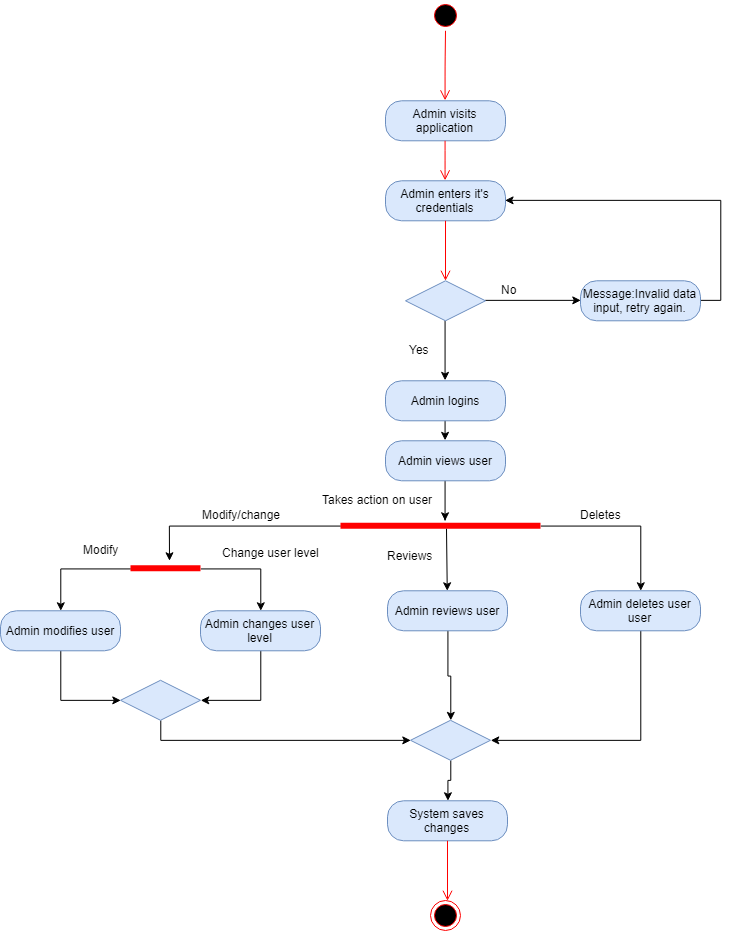

The diagram above was exported from draw.io. Its source (the exported page's mxGraphModel, read from the mxfile embedded in the PNG):
<mxGraphModel dx="1077" dy="621" grid="1" gridSize="10" guides="1" tooltips="1" connect="1" arrows="1" fold="1" page="1" pageScale="1" pageWidth="850" pageHeight="1100" math="0" shadow="0">
  <root>
    <mxCell id="0" />
    <mxCell id="1" parent="0" />
    <mxCell id="2" value="" style="ellipse;html=1;shape=startState;fillColor=#000000;strokeColor=#ff0000;" vertex="1" parent="1">
      <mxGeometry x="467" y="42.28571428571428" width="30" height="30" as="geometry" />
    </mxCell>
    <mxCell id="3" value="" style="edgeStyle=orthogonalEdgeStyle;html=1;verticalAlign=bottom;endArrow=open;endSize=8;strokeColor=#ff0000;entryX=0.5;entryY=0;entryDx=0;entryDy=0;" edge="1" source="2" target="4" parent="1">
      <mxGeometry relative="1" as="geometry">
        <mxPoint x="482" y="132.28571428571428" as="targetPoint" />
      </mxGeometry>
    </mxCell>
    <mxCell id="4" value="Admin visits application" style="rounded=1;whiteSpace=wrap;html=1;arcSize=40;fillColor=#dae8fc;strokeColor=#6c8ebf;" vertex="1" parent="1">
      <mxGeometry x="422" y="142.28571428571428" width="120" height="40" as="geometry" />
    </mxCell>
    <mxCell id="5" value="" style="edgeStyle=orthogonalEdgeStyle;html=1;verticalAlign=bottom;endArrow=open;endSize=8;strokeColor=#ff0000;entryX=0.5;entryY=0;entryDx=0;entryDy=0;" edge="1" source="4" target="6" parent="1">
      <mxGeometry relative="1" as="geometry">
        <mxPoint x="512" y="242.28571428571428" as="targetPoint" />
      </mxGeometry>
    </mxCell>
    <mxCell id="6" value="Admin enters it's credentials" style="rounded=1;whiteSpace=wrap;html=1;arcSize=40;fillColor=#dae8fc;strokeColor=#6c8ebf;" vertex="1" parent="1">
      <mxGeometry x="422" y="222.28571428571428" width="120" height="40" as="geometry" />
    </mxCell>
    <mxCell id="7" value="" style="edgeStyle=orthogonalEdgeStyle;html=1;verticalAlign=bottom;endArrow=open;endSize=8;strokeColor=#ff0000;" edge="1" source="6" parent="1">
      <mxGeometry relative="1" as="geometry">
        <mxPoint x="482" y="322.28571428571433" as="targetPoint" />
      </mxGeometry>
    </mxCell>
    <mxCell id="8" style="edgeStyle=orthogonalEdgeStyle;rounded=0;orthogonalLoop=1;jettySize=auto;html=1;exitX=1;exitY=0.5;exitDx=0;exitDy=0;entryX=0;entryY=0.5;entryDx=0;entryDy=0;" edge="1" source="10" target="12" parent="1">
      <mxGeometry relative="1" as="geometry" />
    </mxCell>
    <mxCell id="9" style="edgeStyle=orthogonalEdgeStyle;rounded=0;orthogonalLoop=1;jettySize=auto;html=1;exitX=0.5;exitY=1;exitDx=0;exitDy=0;entryX=0.5;entryY=0;entryDx=0;entryDy=0;" edge="1" source="10" target="15" parent="1">
      <mxGeometry relative="1" as="geometry" />
    </mxCell>
    <mxCell id="10" value="" style="rhombus;whiteSpace=wrap;html=1;fillColor=#dae8fc;strokeColor=#6c8ebf;" vertex="1" parent="1">
      <mxGeometry x="442" y="322.2857142857143" width="80" height="40" as="geometry" />
    </mxCell>
    <mxCell id="11" style="edgeStyle=orthogonalEdgeStyle;rounded=0;orthogonalLoop=1;jettySize=auto;html=1;exitX=1;exitY=0.5;exitDx=0;exitDy=0;entryX=1;entryY=0.5;entryDx=0;entryDy=0;" edge="1" source="12" target="6" parent="1">
      <mxGeometry relative="1" as="geometry" />
    </mxCell>
    <mxCell id="12" value="Message:Invalid data input, retry again." style="rounded=1;whiteSpace=wrap;html=1;arcSize=40;fillColor=#dae8fc;strokeColor=#6c8ebf;" vertex="1" parent="1">
      <mxGeometry x="617" y="322.2857142857143" width="120" height="40" as="geometry" />
    </mxCell>
    <mxCell id="13" value="No" style="text;html=1;resizable=0;points=[];autosize=1;align=left;verticalAlign=top;spacingTop=-4;" vertex="1" parent="1">
      <mxGeometry x="536" y="322.2857142857143" width="30" height="20" as="geometry" />
    </mxCell>
    <mxCell id="14" style="edgeStyle=orthogonalEdgeStyle;rounded=0;orthogonalLoop=1;jettySize=auto;html=1;exitX=0.5;exitY=1;exitDx=0;exitDy=0;" edge="1" source="15" parent="1">
      <mxGeometry relative="1" as="geometry">
        <mxPoint x="481.57142857142867" y="481.8571428571429" as="targetPoint" />
      </mxGeometry>
    </mxCell>
    <mxCell id="15" value="Admin logins" style="rounded=1;whiteSpace=wrap;html=1;arcSize=40;fillColor=#dae8fc;strokeColor=#6c8ebf;" vertex="1" parent="1">
      <mxGeometry x="422" y="422.2857142857143" width="120" height="40" as="geometry" />
    </mxCell>
    <mxCell id="16" value="Yes" style="text;html=1;resizable=0;points=[];autosize=1;align=left;verticalAlign=top;spacingTop=-4;" vertex="1" parent="1">
      <mxGeometry x="444" y="382.2857142857143" width="40" height="20" as="geometry" />
    </mxCell>
    <mxCell id="17" style="edgeStyle=orthogonalEdgeStyle;rounded=0;orthogonalLoop=1;jettySize=auto;html=1;exitX=1;exitY=0.5;exitDx=0;exitDy=0;exitPerimeter=0;" edge="1" source="19" target="28" parent="1">
      <mxGeometry relative="1" as="geometry" />
    </mxCell>
    <mxCell id="18" style="edgeStyle=orthogonalEdgeStyle;rounded=0;orthogonalLoop=1;jettySize=auto;html=1;exitX=0;exitY=0.5;exitDx=0;exitDy=0;exitPerimeter=0;" edge="1" source="19" parent="1">
      <mxGeometry relative="1" as="geometry">
        <mxPoint x="206" y="602.2857142857142" as="targetPoint" />
      </mxGeometry>
    </mxCell>
    <mxCell id="19" value="" style="shape=line;html=1;strokeWidth=6;strokeColor=#ff0000;" vertex="1" parent="1">
      <mxGeometry x="377" y="562.2857142857142" width="200" height="10" as="geometry" />
    </mxCell>
    <mxCell id="20" value="Takes action on user" style="text;html=1;resizable=0;points=[];autosize=1;align=left;verticalAlign=top;spacingTop=-4;" vertex="1" parent="1">
      <mxGeometry x="357" y="532.2857142857142" width="130" height="20" as="geometry" />
    </mxCell>
    <mxCell id="21" style="edgeStyle=orthogonalEdgeStyle;rounded=0;orthogonalLoop=1;jettySize=auto;html=1;exitX=0.5;exitY=1;exitDx=0;exitDy=0;entryX=0;entryY=0.5;entryDx=0;entryDy=0;" edge="1" source="22" target="44" parent="1">
      <mxGeometry relative="1" as="geometry" />
    </mxCell>
    <mxCell id="22" value="Admin modifies user" style="rounded=1;whiteSpace=wrap;html=1;arcSize=40;fillColor=#dae8fc;strokeColor=#6c8ebf;" vertex="1" parent="1">
      <mxGeometry x="37" y="652.2857142857142" width="120" height="40" as="geometry" />
    </mxCell>
    <mxCell id="23" style="edgeStyle=orthogonalEdgeStyle;rounded=0;orthogonalLoop=1;jettySize=auto;html=1;exitX=0.5;exitY=1;exitDx=0;exitDy=0;entryX=0.5;entryY=0;entryDx=0;entryDy=0;" edge="1" source="24" target="34" parent="1">
      <mxGeometry relative="1" as="geometry" />
    </mxCell>
    <mxCell id="24" value="Admin reviews user" style="rounded=1;whiteSpace=wrap;html=1;arcSize=40;fillColor=#dae8fc;strokeColor=#6c8ebf;" vertex="1" parent="1">
      <mxGeometry x="424" y="632.2857142857142" width="120" height="40" as="geometry" />
    </mxCell>
    <mxCell id="25" style="edgeStyle=orthogonalEdgeStyle;rounded=0;orthogonalLoop=1;jettySize=auto;html=1;exitX=0.5;exitY=1;exitDx=0;exitDy=0;" edge="1" source="26" target="19" parent="1">
      <mxGeometry relative="1" as="geometry">
        <Array as="points">
          <mxPoint x="482" y="562.2857142857142" />
          <mxPoint x="482" y="562.2857142857142" />
        </Array>
      </mxGeometry>
    </mxCell>
    <mxCell id="26" value="Admin views user" style="rounded=1;whiteSpace=wrap;html=1;arcSize=40;fillColor=#dae8fc;strokeColor=#6c8ebf;" vertex="1" parent="1">
      <mxGeometry x="422" y="482.2857142857143" width="120" height="40" as="geometry" />
    </mxCell>
    <mxCell id="27" style="edgeStyle=orthogonalEdgeStyle;rounded=0;orthogonalLoop=1;jettySize=auto;html=1;exitX=0.5;exitY=1;exitDx=0;exitDy=0;entryX=1;entryY=0.5;entryDx=0;entryDy=0;" edge="1" source="28" target="34" parent="1">
      <mxGeometry relative="1" as="geometry" />
    </mxCell>
    <mxCell id="28" value="Admin deletes user user" style="rounded=1;whiteSpace=wrap;html=1;arcSize=40;fillColor=#dae8fc;strokeColor=#6c8ebf;" vertex="1" parent="1">
      <mxGeometry x="617" y="632.2857142857142" width="120" height="40" as="geometry" />
    </mxCell>
    <mxCell id="29" value="" style="endArrow=classic;html=1;" edge="1" target="24" parent="1">
      <mxGeometry width="50" height="50" relative="1" as="geometry">
        <mxPoint x="483" y="570.2857142857142" as="sourcePoint" />
        <mxPoint x="497" y="582.2857142857142" as="targetPoint" />
      </mxGeometry>
    </mxCell>
    <mxCell id="30" value="Modify/change" style="text;html=1;resizable=0;points=[];autosize=1;align=left;verticalAlign=top;spacingTop=-4;" vertex="1" parent="1">
      <mxGeometry x="237" y="547.2857142857142" width="90" height="20" as="geometry" />
    </mxCell>
    <mxCell id="31" value="Reviews" style="text;html=1;resizable=0;points=[];autosize=1;align=left;verticalAlign=top;spacingTop=-4;" vertex="1" parent="1">
      <mxGeometry x="422" y="588.2857142857142" width="60" height="20" as="geometry" />
    </mxCell>
    <mxCell id="32" value="Deletes" style="text;html=1;resizable=0;points=[];autosize=1;align=left;verticalAlign=top;spacingTop=-4;" vertex="1" parent="1">
      <mxGeometry x="615" y="547.2857142857142" width="60" height="20" as="geometry" />
    </mxCell>
    <mxCell id="33" style="edgeStyle=orthogonalEdgeStyle;rounded=0;orthogonalLoop=1;jettySize=auto;html=1;exitX=0.5;exitY=1;exitDx=0;exitDy=0;" edge="1" source="34" target="35" parent="1">
      <mxGeometry relative="1" as="geometry" />
    </mxCell>
    <mxCell id="34" value="" style="rhombus;whiteSpace=wrap;html=1;fillColor=#dae8fc;strokeColor=#6c8ebf;" vertex="1" parent="1">
      <mxGeometry x="447" y="761.7857142857142" width="80" height="40" as="geometry" />
    </mxCell>
    <mxCell id="35" value="System saves changes" style="rounded=1;whiteSpace=wrap;html=1;arcSize=40;fillColor=#dae8fc;strokeColor=#6c8ebf;" vertex="1" parent="1">
      <mxGeometry x="424" y="842.2857142857142" width="120" height="40" as="geometry" />
    </mxCell>
    <mxCell id="36" value="" style="edgeStyle=orthogonalEdgeStyle;html=1;verticalAlign=bottom;endArrow=open;endSize=8;strokeColor=#ff0000;" edge="1" source="35" parent="1">
      <mxGeometry relative="1" as="geometry">
        <mxPoint x="483.9999999999998" y="942.2857142857142" as="targetPoint" />
      </mxGeometry>
    </mxCell>
    <mxCell id="37" value="" style="ellipse;html=1;shape=endState;fillColor=#000000;strokeColor=#ff0000;" vertex="1" parent="1">
      <mxGeometry x="467" y="942.2857142857142" width="30" height="30" as="geometry" />
    </mxCell>
    <mxCell id="38" style="edgeStyle=orthogonalEdgeStyle;rounded=0;orthogonalLoop=1;jettySize=auto;html=1;exitX=0.5;exitY=1;exitDx=0;exitDy=0;entryX=1;entryY=0.5;entryDx=0;entryDy=0;" edge="1" source="39" target="44" parent="1">
      <mxGeometry relative="1" as="geometry" />
    </mxCell>
    <mxCell id="39" value="Admin changes user level" style="rounded=1;whiteSpace=wrap;html=1;arcSize=40;fillColor=#dae8fc;strokeColor=#6c8ebf;" vertex="1" parent="1">
      <mxGeometry x="237" y="652.2857142857142" width="120" height="40" as="geometry" />
    </mxCell>
    <mxCell id="40" style="edgeStyle=orthogonalEdgeStyle;rounded=0;orthogonalLoop=1;jettySize=auto;html=1;exitX=0;exitY=0.5;exitDx=0;exitDy=0;exitPerimeter=0;" edge="1" source="42" target="22" parent="1">
      <mxGeometry relative="1" as="geometry" />
    </mxCell>
    <mxCell id="41" style="edgeStyle=orthogonalEdgeStyle;rounded=0;orthogonalLoop=1;jettySize=auto;html=1;exitX=1;exitY=0.5;exitDx=0;exitDy=0;exitPerimeter=0;" edge="1" source="42" target="39" parent="1">
      <mxGeometry relative="1" as="geometry" />
    </mxCell>
    <mxCell id="42" value="" style="shape=line;html=1;strokeWidth=6;strokeColor=#ff0000;" vertex="1" parent="1">
      <mxGeometry x="167" y="604.7857142857142" width="70" height="10" as="geometry" />
    </mxCell>
    <mxCell id="43" style="edgeStyle=orthogonalEdgeStyle;rounded=0;orthogonalLoop=1;jettySize=auto;html=1;exitX=0.5;exitY=1;exitDx=0;exitDy=0;entryX=0;entryY=0.5;entryDx=0;entryDy=0;" edge="1" source="44" target="34" parent="1">
      <mxGeometry relative="1" as="geometry" />
    </mxCell>
    <mxCell id="44" value="" style="rhombus;whiteSpace=wrap;html=1;fillColor=#dae8fc;strokeColor=#6c8ebf;" vertex="1" parent="1">
      <mxGeometry x="157" y="721.7857142857142" width="80" height="40" as="geometry" />
    </mxCell>
    <mxCell id="45" value="Modify" style="text;html=1;resizable=0;points=[];autosize=1;align=left;verticalAlign=top;spacingTop=-4;" vertex="1" parent="1">
      <mxGeometry x="118" y="582.2857142857142" width="50" height="20" as="geometry" />
    </mxCell>
    <mxCell id="46" value="Change user level" style="text;html=1;resizable=0;points=[];autosize=1;align=left;verticalAlign=top;spacingTop=-4;" vertex="1" parent="1">
      <mxGeometry x="257" y="584.7857142857142" width="110" height="20" as="geometry" />
    </mxCell>
  </root>
</mxGraphModel>